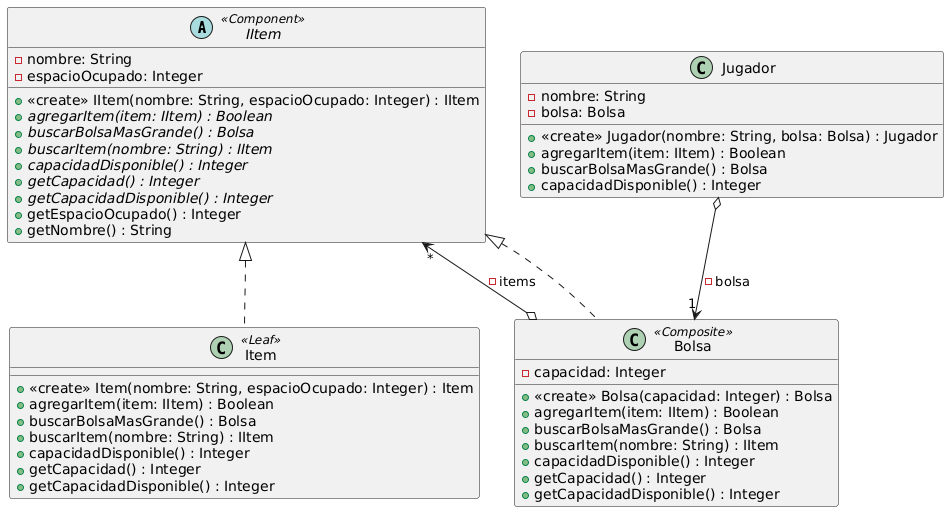

The diagram above was rendered by PlantUML. Its source (embedded in the PNG):
@startuml
abstract class IItem <<Component>> {
    -nombre: String
    -espacioOcupado: Integer
    +<<create>> IItem(nombre: String, espacioOcupado: Integer) : IItem
    +{abstract}agregarItem(item: IItem) : Boolean
    +{abstract}buscarBolsaMasGrande() : Bolsa
    +{abstract}buscarItem(nombre: String) : IItem
    +{abstract}capacidadDisponible() : Integer
    +{abstract}getCapacidad() : Integer
    +{abstract}getCapacidadDisponible() : Integer
    +getEspacioOcupado() : Integer
    +getNombre() : String
  }

  class Bolsa <<Composite>> {
    -capacidad: Integer
    +<<create>> Bolsa(capacidad: Integer) : Bolsa
    +agregarItem(item: IItem) : Boolean
    +buscarBolsaMasGrande() : Bolsa
    +buscarItem(nombre: String) : IItem
    +capacidadDisponible() : Integer
    +getCapacidad() : Integer
    +getCapacidadDisponible() : Integer
  }

  class Item <<Leaf>> {
    +<<create>> Item(nombre: String, espacioOcupado: Integer) : Item
    +agregarItem(item: IItem) : Boolean
    +buscarBolsaMasGrande() : Bolsa
    +buscarItem(nombre: String) : IItem
    +capacidadDisponible() : Integer
    +getCapacidad() : Integer
    +getCapacidadDisponible() : Integer
  }

  class Jugador {
    -nombre: String
    -bolsa: Bolsa
    +<<create>> Jugador(nombre: String, bolsa: Bolsa) : Jugador
    +agregarItem(item: IItem) : Boolean
    +buscarBolsaMasGrande() : Bolsa
    +capacidadDisponible() : Integer
  }

  Jugador o--> "1" Bolsa : -bolsa
  Bolsa o--> "*" IItem : -items
  IItem <|.. Bolsa
  IItem <|.. Item
@enduml